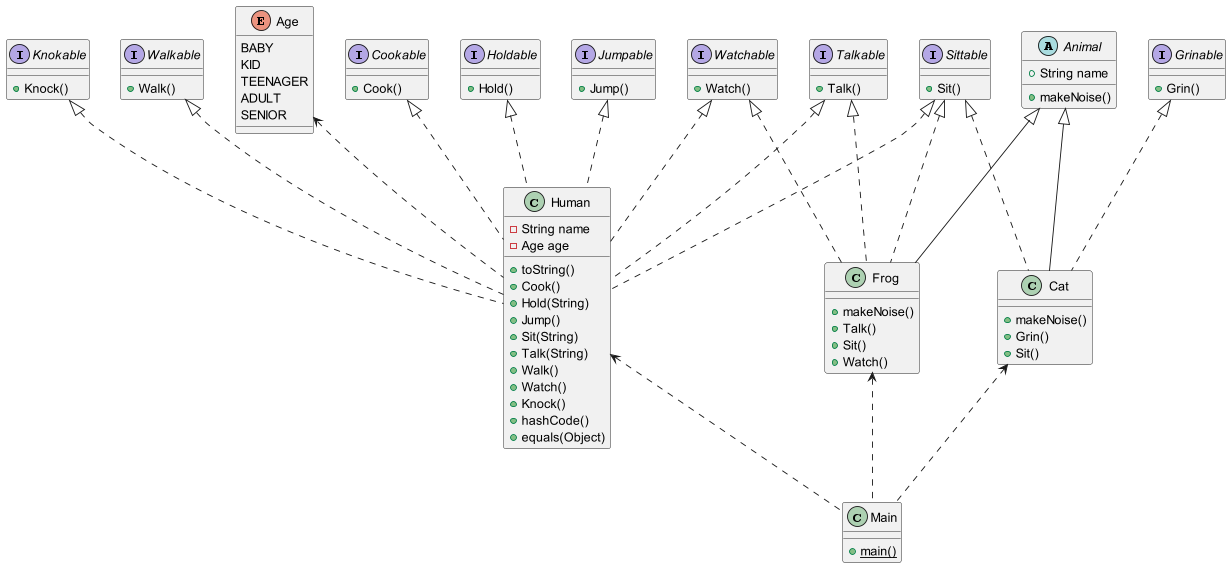

The diagram above was rendered by PlantUML. Its source (embedded in the PNG):
@startuml
'https://plantuml.com/class-diagram

abstract class Animal {
+String name
+makeNoise()
}
interface Cookable{
+Cook()
}
interface Grinable{
+Grin()
}
interface Holdable{
+Hold()
}
interface Jumpable{
+Jump()
}
interface Knokable{
+Knock()
}
interface Sittable{
+Sit()
}
interface Talkable{
+Talk()
}
interface Walkable{
+Walk()
}
interface Watchable{
+Watch()
}
Human <.. Main
Frog <.. Main
Cat <.. Main
Talkable <|.. Frog
Watchable <|.. Frog
Sittable <|.. Frog
Animal <|-- Frog
Animal <|-- Cat
Grinable <|.. Cat
Sittable <|.. Cat
Cookable <|.. Human
Holdable <|.. Human
Jumpable <|.. Human
Knokable <|.. Human
Sittable <|.. Human
Talkable <|.. Human
Walkable <|.. Human
Watchable <|.. Human
Age <.. Human

class Human {
-String name
-Age age
+toString()
+Cook()
+Hold(String)
+Jump()
+Sit(String)
+Talk(String)
+Walk()
+Watch()
+Knock()
+hashCode()
+equals(Object)
}

enum Age {
BABY
KID
TEENAGER
ADULT
SENIOR
}

class Main{
{static}+main()
}

class Cat{
+makeNoise()
+Grin()
+Sit()
}

class Frog{
+makeNoise()
+Talk()
+Sit()
+Watch()
}

@enduml